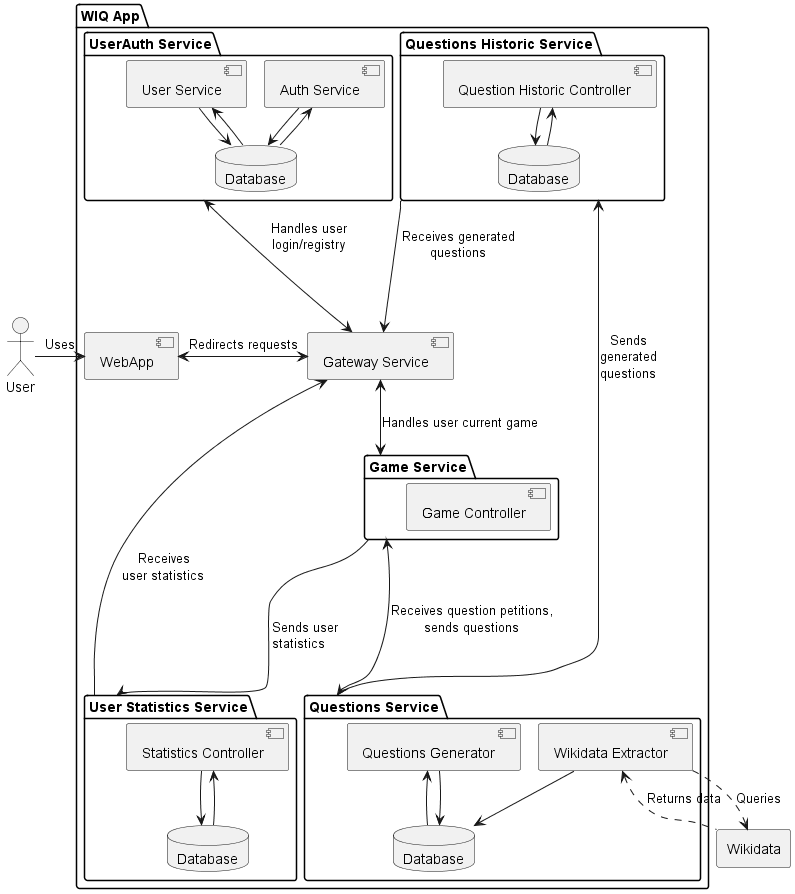

The diagram above was rendered by PlantUML. Its source (embedded in the PNG):
@startuml
!pragma layout smetana

actor "User"
rectangle "Wikidata"

package "WIQ App"{

    component "WebApp"
    component "Gateway Service" as GatewayS

    package "Game Service" {
        component "Game Controller"
    }

    package "User Statistics Service" as USS {
        component "Statistics Controller"
        database "Database" as USDB
    }

    package "Questions Historic Service" as QHS{
        component "Question Historic Controller" as QHController
        database "Database" as QhDB
    }
    package "Questions Service"{
        component "Wikidata Extractor"
        component "Questions Generator"
        database "Database" as QSDB
    }
    package "UserAuth Service" {
        component "Auth Service"
        component "User Service"
        database "Database" as UADB
    }
}

User -right-> WebApp : Uses
WebApp <-right-> GatewayS: Redirects requests

GatewayS <--up--> "UserAuth Service" : "Handles user\nlogin/registry"
GatewayS <-down-> "Game Service" : "Handles user current game\n"
GatewayS <--up-- "QHS" : "\nReceives generated\nquestions"
GatewayS <--- "USS" : "Receives\t\t\t\nuser statistics\t\t\t"

"Game Service" <---> "Questions Service" : "Receives question petitions,\nsends questions\n\n"
"Game Service" ---> "USS" : "Sends user\t\nstatistics\t\t"
"Questions Service" -up-> "QHS" : "Sends\ngenerated\nquestions"

"Wikidata" .up.> "Wikidata Extractor" : "Returns data"
"Wikidata" <.up. "Wikidata Extractor" : "Queries"
"Wikidata Extractor" --> QSDB
"Questions Generator" <-- QSDB
"Questions Generator" --> QSDB

"QHController" --> QhDB
"QHController" <-- QhDB

"Statistics Controller" --> USDB
"Statistics Controller" <-- USDB

"Auth Service" --> UADB
"Auth Service" <-- UADB
"User Service" --> UADB
"User Service" <-- UADB
@enduml